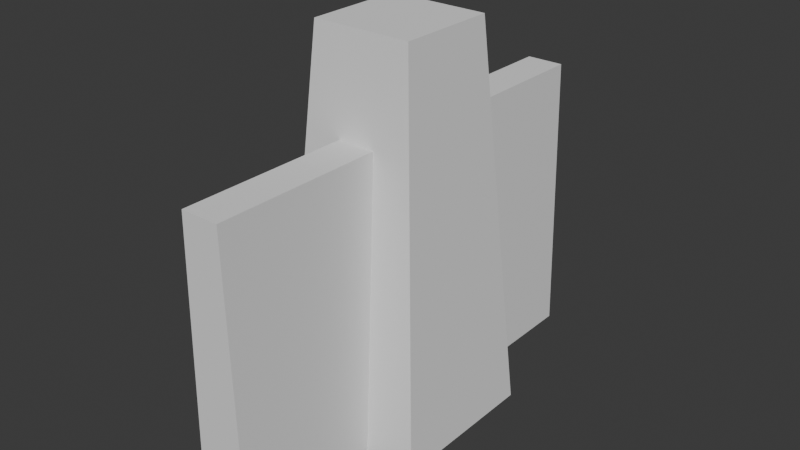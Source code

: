 # Source: Wall.blend  (saved by Blender 4.3.32; exported with 4.5.12 LTS)
import bpy
from mathutils import Matrix  # noqa: F401  (used for matrix-valued properties, if any)

bpy.ops.wm.read_factory_settings(use_empty=True)
scene = bpy.context.scene
scene.name = 'Scene'

# ---- collections
col_collection = bpy.data.collections.new('Collection'); scene.collection.children.link(col_collection)

# ---- world
world_world = bpy.data.worlds.new('World'); scene.world = world_world
world_world.use_nodes = True; world_world.node_tree.nodes.clear()
_N = world_world.node_tree.nodes; _L = world_world.node_tree.links
n0 = _N.new('ShaderNodeOutputWorld'); n0.name = 'World Output'; n0.location = (300, 300)
n1 = _N.new('ShaderNodeBackground'); n1.name = 'Background'; n1.location = (10, 300)
n1.inputs[0].default_value = (0.05088, 0.05088, 0.05088, 1.0)
_L.new(n1.outputs[0], n0.inputs[0])
n0.is_active_output = True
world_world.color = (0.05088, 0.05088, 0.05088)
world_world.sun_shadow_jitter_overblur = 0.0

# ---- meshes
me_cube_003 = bpy.data.meshes.new('Cube.003')
me_cube_003.from_pydata([(-0.1713, 0.1713, -0.4267), (-0.1095, 0.1095, 0.4267), (0.1713, 0.1713, -0.4267), (0.1095, 0.1095, 0.4267), (-0.03649, 0.1095, 0.4267), (0.03649, 0.1095, 0.4267), (0.05711, 0.1713, -0.4267), (-0.05711, 0.1713, -0.4267), (-0.1251, 0.1251, 0.2117), (0.1251, 0.1251, 0.2117), (0.04168, 0.1251, 0.2117), (-0.04168, 0.1251, 0.2117), (-0.1713, 0.0, -0.4267), (-0.1095, 0.0, 0.4267), (0.1713, 0.0, -0.4267), (0.1095, 0.0, 0.4267), (-0.03649, 0.0, 0.4267), (0.03649, 0.0, 0.4267), (0.1251, 0.0, 0.2117), (-0.1251, 0.0, 0.2117), (0.05711, 0.5, -0.4267), (-0.05711, 0.5, -0.4267), (0.04168, 0.5, 0.2117), (-0.04168, 0.5, 0.2117), (-0.04168, 0.301, 0.2117), (-0.05711, 0.3472, -0.4267), (0.05711, 0.3472, -0.4267), (0.04168, 0.301, 0.2117), (-0.1713, -0.1713, -0.4267), (-0.1095, -0.1095, 0.4267), (0.1713, -0.1713, -0.4267), (0.1095, -0.1095, 0.4267), (-0.03649, -0.1095, 0.4267), (0.03649, -0.1095, 0.4267), (0.05711, -0.1713, -0.4267), (-0.05711, -0.1713, -0.4267), (-0.1251, -0.1251, 0.2117), (0.1251, -0.1251, 0.2117), (0.04168, -0.1251, 0.2117), (-0.04168, -0.1251, 0.2117), (0.05711, -0.5, -0.4267), (-0.05711, -0.5, -0.4267), (0.04168, -0.5, 0.2117), (-0.04168, -0.5, 0.2117), (-0.04168, -0.301, 0.2117), (-0.05711, -0.3472, -0.4267), (0.05711, -0.3472, -0.4267), (0.04168, -0.301, 0.2117)], [], [(19, 13, 1, 8), (10, 9, 2, 6), (8, 1, 4, 11), (11, 4, 5, 10), (25, 24, 23, 21), (0, 8, 11, 7), (5, 3, 9, 10), (12, 19, 8, 0), (9, 3, 15, 18), (2, 9, 18, 14), (16, 4, 1, 13), (0, 7, 6, 2, 14, 12), (21, 23, 22, 20), (26, 25, 21, 20), (24, 27, 22, 23), (27, 26, 20, 22), (10, 6, 26, 27), (11, 10, 27, 24), (6, 7, 25, 26), (7, 11, 24, 25), (17, 5, 4, 16), (15, 3, 5, 17), (19, 36, 29, 13), (38, 34, 30, 37), (36, 39, 32, 29), (39, 38, 33, 32), (45, 41, 43, 44), (28, 35, 39, 36), (33, 38, 37, 31), (12, 28, 36, 19), (37, 18, 15, 31), (30, 14, 18, 37), (16, 13, 29, 32), (28, 12, 14, 30, 34, 35), (41, 40, 42, 43), (46, 40, 41, 45), (44, 43, 42, 47), (47, 42, 40, 46), (38, 47, 46, 34), (39, 44, 47, 38), (34, 46, 45, 35), (35, 45, 44, 39), (17, 16, 32, 33), (15, 17, 33, 31)])
_uv = me_cube_003.uv_layers.new(name='UVMap')
_uv.uv.foreach_set('vector', [0.562, 0.125, 0.625, 0.125, 0.625, 0.25, 0.562, 0.25, 0.6034, 0.5, 0.562, 0.5, 0.375, 0.5, 0.2917, 0.5, 0.562, 0.25, 0.625, 0.25, 0.7917, 0.5, 0.6447, 0.5, 0.0, 0.0, 0.0, 0.0, 0.0, 0.0, 0.0, 0.0, 0.2083, 0.5, 0.6447, 0.5, 0.6447, 0.5, 0.2083, 0.5, 0.375, 0.25, 0.562, 0.25, 0.6447, 0.5, 0.2083, 0.5, 0.7083, 0.5, 0.625, 0.5, 0.562, 0.5, 0.6034, 0.5, 0.375, 0.125, 0.562, 0.125, 0.562, 0.25, 0.375, 0.25, 0.562, 0.5, 0.625, 0.5, 0.625, 0.625, 0.562, 0.625, 0.375, 0.5, 0.562, 0.5, 0.562, 0.625, 0.375, 0.625, 0.0, 0.0, 0.0, 0.0, 0.0, 0.0, 0.0, 0.0, 0.125, 0.5, 0.2083, 0.5, 0.2917, 0.5, 0.375, 0.5, 0.375, 0.625, 0.125, 0.625, 0.0, 0.0, 0.0, 0.0, 0.0, 0.0, 0.0, 0.0, 0.2917, 0.5, 0.2083, 0.5, 0.2083, 0.5, 0.2917, 0.5, 0.0, 0.0, 0.0, 0.0, 0.0, 0.0, 0.0, 0.0, 0.6034, 0.5, 0.2917, 0.5, 0.2917, 0.5, 0.6034, 0.5, 0.6034, 0.5, 0.2917, 0.5, 0.2917, 0.5, 0.6034, 0.5, 0.0, 0.0, 0.0, 0.0, 0.0, 0.0, 0.0, 0.0, 0.2917, 0.5, 0.2083, 0.5, 0.2083, 0.5, 0.2917, 0.5, 0.2083, 0.5, 0.6447, 0.5, 0.6447, 0.5, 0.2083, 0.5, 0.0, 0.0, 0.0, 0.0, 0.0, 0.0, 0.0, 0.0, 0.0, 0.0, 0.0, 0.0, 0.0, 0.0, 0.0, 0.0, 0.562, 0.125, 0.562, 0.25, 0.625, 0.25, 0.625, 0.125, 0.6034, 0.5, 0.2917, 0.5, 0.375, 0.5, 0.562, 0.5, 0.562, 0.25, 0.6447, 0.5, 0.7917, 0.5, 0.625, 0.25, 0.0, 0.0, 0.0, 0.0, 0.0, 0.0, 0.0, 0.0, 0.2083, 0.5, 0.2083, 0.5, 0.6447, 0.5, 0.6447, 0.5, 0.375, 0.25, 0.2083, 0.5, 0.6447, 0.5, 0.562, 0.25, 0.7083, 0.5, 0.6034, 0.5, 0.562, 0.5, 0.625, 0.5, 0.375, 0.125, 0.375, 0.25, 0.562, 0.25, 0.562, 0.125, 0.562, 0.5, 0.562, 0.625, 0.625, 0.625, 0.625, 0.5, 0.375, 0.5, 0.375, 0.625, 0.562, 0.625, 0.562, 0.5, 0.0, 0.0, 0.0, 0.0, 0.0, 0.0, 0.0, 0.0, 0.125, 0.5, 0.125, 0.625, 0.375, 0.625, 0.375, 0.5, 0.2917, 0.5, 0.2083, 0.5, 0.0, 0.0, 0.0, 0.0, 0.0, 0.0, 0.0, 0.0, 0.2917, 0.5, 0.2917, 0.5, 0.2083, 0.5, 0.2083, 0.5, 0.0, 0.0, 0.0, 0.0, 0.0, 0.0, 0.0, 0.0, 0.6034, 0.5, 0.6034, 0.5, 0.2917, 0.5, 0.2917, 0.5, 0.6034, 0.5, 0.6034, 0.5, 0.2917, 0.5, 0.2917, 0.5, 0.0, 0.0, 0.0, 0.0, 0.0, 0.0, 0.0, 0.0, 0.2917, 0.5, 0.2917, 0.5, 0.2083, 0.5, 0.2083, 0.5, 0.2083, 0.5, 0.2083, 0.5, 0.6447, 0.5, 0.6447, 0.5, 0.0, 0.0, 0.0, 0.0, 0.0, 0.0, 0.0, 0.0, 0.0, 0.0, 0.0, 0.0, 0.0, 0.0, 0.0, 0.0])
me_cube_003.update()

# ---- objects
ob_cube = bpy.data.objects.new('Cube', me_cube_003)

# ---- transforms, parenting, visibility, modifiers, constraints
ob_cube.location = (0.0, 0.0, 0.0)

# ---- collection membership
col_collection.objects.link(ob_cube)

# ---- scene / render settings (as saved in the file)
scene.frame_start = 1; scene.frame_end = 250; scene.frame_set(1)
scene.render.engine = 'BLENDER_EEVEE_NEXT'
bpy.context.view_layer.update()

# ---- added for rendering (the .blend has no active camera and no usable light): camera, sun
cam_auto = bpy.data.cameras.new('AutoCamera')
cam_auto.lens = 50.0
cam_auto.sensor_width = 36.0
cam_auto.clip_end = 1000.0
ob_auto_camera = bpy.data.objects.new('AutoCamera', cam_auto)
scene.collection.objects.link(ob_auto_camera)
ob_auto_camera.location = (1.25701, -1.50841, 1.0056)
ob_auto_camera.rotation_euler = (1.09748, -7.21219e-08, 0.694738)
scene.camera = ob_auto_camera
light_auto_sun = bpy.data.lights.new('AutoSun', 'SUN')
light_auto_sun.energy = 3.0
light_auto_sun.angle = 0.0523599
ob_auto_sun = bpy.data.objects.new('AutoSun', light_auto_sun)
scene.collection.objects.link(ob_auto_sun)
ob_auto_sun.rotation_euler = (0.872665, 0.174533, 0.523599)
bpy.context.view_layer.update()
